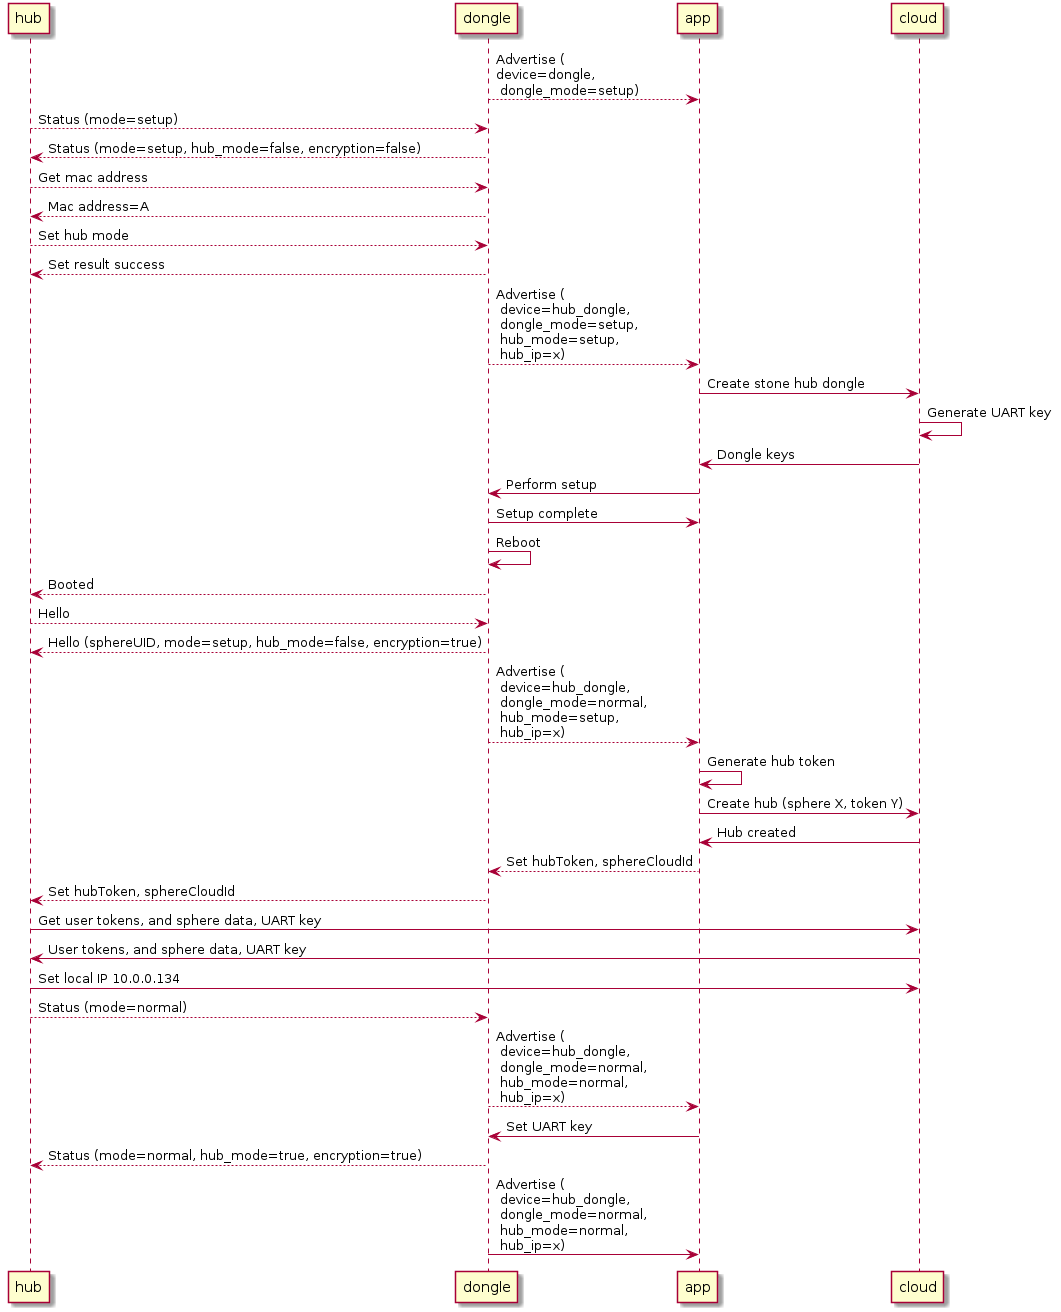

The diagram above was rendered by PlantUML. Its source (embedded in the PNG):
@startuml
participant hub
participant dongle
participant app
participant cloud

dongle --> app : Advertise (\ndevice=dongle,\n dongle_mode=setup)
hub --> dongle : Status (mode=setup)
dongle --> hub : Status (mode=setup, hub_mode=false, encryption=false)

hub --> dongle : Get mac address
dongle --> hub : Mac address=A

hub --> dongle : Set hub mode
dongle --> hub : Set result success
dongle --> app : Advertise (\n device=hub_dongle,\n dongle_mode=setup,\n hub_mode=setup,\n hub_ip=x)

app -> cloud : Create stone hub dongle
cloud -> cloud : Generate UART key
cloud -> app : Dongle keys
app -> dongle : Perform setup
dongle -> app : Setup complete
dongle -> dongle: Reboot
dongle --> hub: Booted
hub --> dongle: Hello
dongle --> hub: Hello (sphereUID, mode=setup, hub_mode=false, encryption=true)
dongle --> app: Advertise (\n device=hub_dongle,\n dongle_mode=normal,\n hub_mode=setup,\n hub_ip=x)

app -> app : Generate hub token
app -> cloud : Create hub (sphere X, token Y)
cloud -> app: Hub created
app --> dongle: Set hubToken, sphereCloudId
dongle --> hub: Set hubToken, sphereCloudId
hub -> cloud : Get user tokens, and sphere data, UART key
cloud -> hub : User tokens, and sphere data, UART key
hub -> cloud : Set local IP 10.0.0.134
hub --> dongle : Status (mode=normal)
dongle --> app : Advertise (\n device=hub_dongle,\n dongle_mode=normal,\n hub_mode=normal,\n hub_ip=x)

app -> dongle : Set UART key
dongle --> hub : Status (mode=normal, hub_mode=true, encryption=true)

dongle -> app : Advertise (\n device=hub_dongle,\n dongle_mode=normal,\n hub_mode=normal,\n hub_ip=x)
@enduml